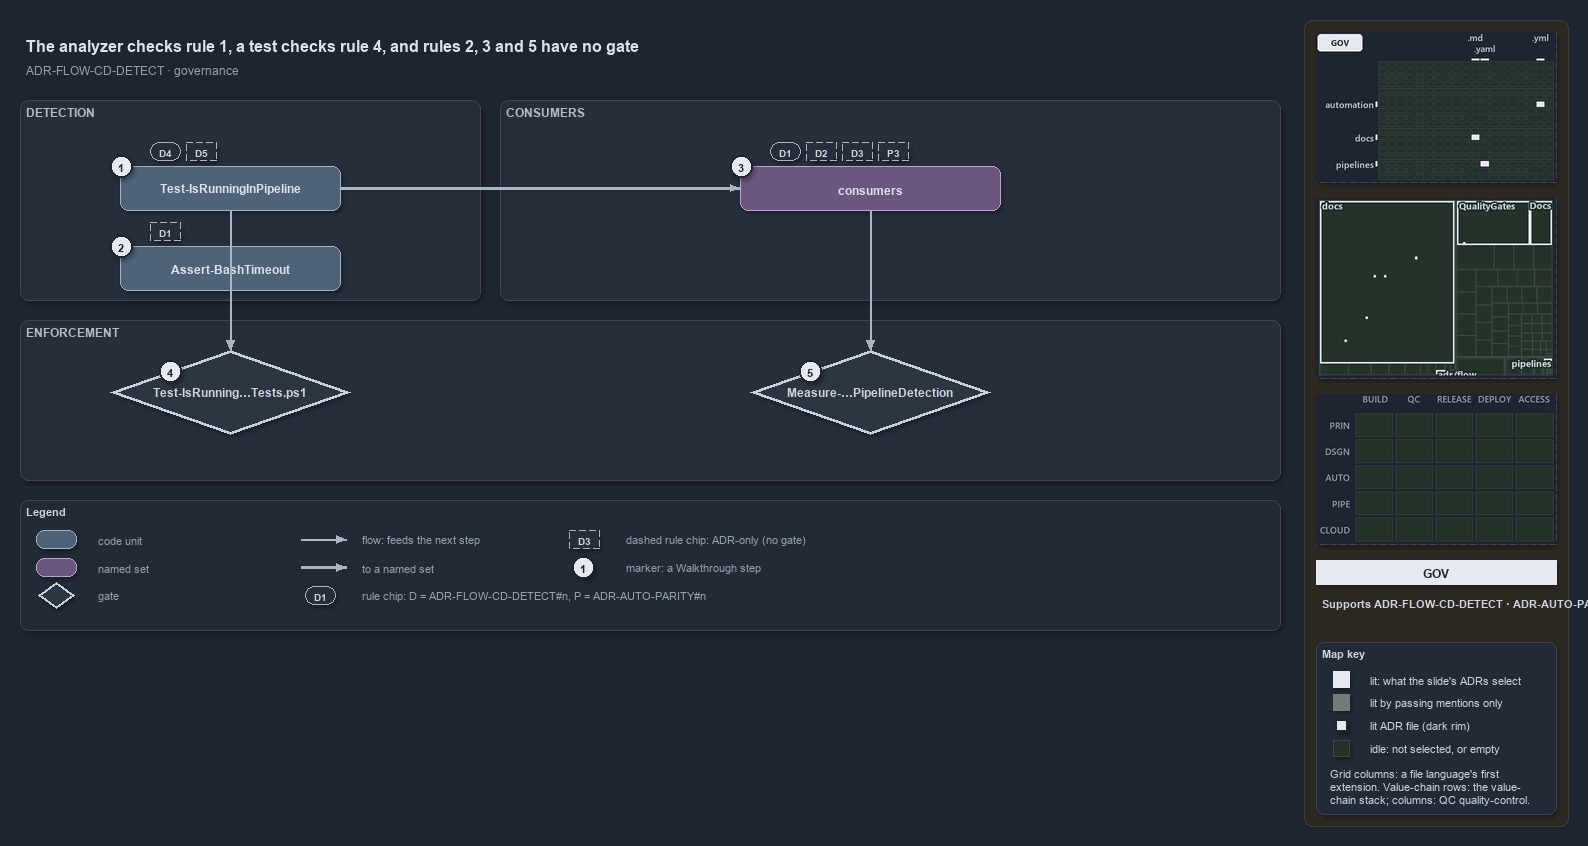

The diagram above was exported from draw.io. Its source (the exported page's mxGraphModel, read from the mxfile embedded in the PNG):
<mxGraphModel dx="1024" dy="768" grid="0" gridSize="10" guides="1" tooltips="1" connect="1" arrows="1" fold="1" page="1" pageScale="1" pageWidth="1572" pageHeight="640" background="#1E2430" math="0" shadow="1">
  <root>
    <mxCell id="0" />
    <mxCell id="1" parent="0" />
    <mxCell id="sidebar-bg" value="" style="rounded=1;arcSize=2;html=1;fillColor=#2E2823;strokeColor=#453C33;shadow=0;" vertex="1" parent="1">
      <mxGeometry x="1304" y="4" width="264" height="806" as="geometry" />
    </mxCell>
    <mxCell id="title" value="The analyzer checks rule 1, a test checks rule 4, and rules 2, 3 and 5 have no gate" style="text;html=1;align=left;verticalAlign=middle;fontSize=16;fontStyle=1;fontColor=#DDE2E9;" vertex="1" parent="1">
      <mxGeometry x="20" y="14" width="1260" height="30" as="geometry" />
    </mxCell>
    <mxCell id="subtitle" value="ADR-FLOW-CD-DETECT &amp;#183; governance" style="text;html=1;align=left;verticalAlign=middle;fontSize=12;fontColor=#949FAE;" vertex="1" parent="1">
      <mxGeometry x="20" y="44" width="1240" height="20" as="geometry" />
    </mxCell>
    <mxCell id="band-detect" value="DETECTION" style="rounded=1;html=1;arcSize=3;fillColor=#262E3B;strokeColor=#3A4555;verticalAlign=top;align=left;spacingLeft=8;fontStyle=1;fontSize=12;fontColor=#B0BAC7;" vertex="1" parent="1">
      <mxGeometry x="20" y="84" width="460" height="200" as="geometry" />
    </mxCell>
    <mxCell id="band-consumers" value="CONSUMERS" style="rounded=1;html=1;arcSize=3;fillColor=#262E3B;strokeColor=#3A4555;verticalAlign=top;align=left;spacingLeft=8;fontStyle=1;fontSize=12;fontColor=#B0BAC7;" vertex="1" parent="1">
      <mxGeometry x="500" y="84" width="780" height="200" as="geometry" />
    </mxCell>
    <mxCell id="band-enforce" value="ENFORCEMENT" style="rounded=1;html=1;arcSize=3;fillColor=#262E3B;strokeColor=#3A4555;verticalAlign=top;align=left;spacingLeft=8;fontStyle=1;fontSize=12;fontColor=#B0BAC7;" vertex="1" parent="1">
      <mxGeometry x="20" y="304" width="1260" height="160" as="geometry" />
    </mxCell>
    <mxCell id="g-detect" value="&lt;b&gt;Test-IsRunningInPipeline&lt;/b&gt;" style="rounded=1;whiteSpace=wrap;html=1;arcSize=20;fillColor=#4E6378;strokeColor=#9FB3C8;fontColor=#DDE2E9;fontSize=12;" vertex="1" parent="1">
      <mxGeometry x="120" y="150" width="220" height="44" as="geometry" />
    </mxCell>
    <mxCell id="mark-1" value="1" style="ellipse;html=1;fillColor=#E6EAF0;strokeColor=#1E2430;strokeWidth=2;fontColor=#1E2430;fontStyle=1;fontSize=11;" vertex="1" parent="1">
      <mxGeometry x="110" y="139" width="22" height="22" as="geometry" />
    </mxCell>
    <mxCell id="chip-d4" value="D4" style="rounded=1;arcSize=50;whiteSpace=wrap;html=1;fillColor=#262E3B;strokeColor=#AAB4C3;fontColor=#CDD3DC;fontStyle=1;fontSize=10.5;" vertex="1" parent="1">
      <mxGeometry x="150" y="126" width="30" height="18" as="geometry" />
    </mxCell>
    <mxCell id="chip-d5" value="D5" style="rounded=1;arcSize=50;whiteSpace=wrap;html=1;fillColor=#262E3B;strokeColor=#AAB4C3;fontColor=#CDD3DC;fontStyle=1;fontSize=10.5;dashed=1;" vertex="1" parent="1">
      <mxGeometry x="186" y="126" width="30" height="18" as="geometry" />
    </mxCell>
    <mxCell id="g-hook" value="&lt;b&gt;Assert-BashTimeout&lt;/b&gt;" style="rounded=1;whiteSpace=wrap;html=1;arcSize=20;fillColor=#4E6378;strokeColor=#9FB3C8;fontColor=#DDE2E9;fontSize=12;" vertex="1" parent="1">
      <mxGeometry x="120" y="230" width="220" height="44" as="geometry" />
    </mxCell>
    <mxCell id="mark-2" value="2" style="ellipse;html=1;fillColor=#E6EAF0;strokeColor=#1E2430;strokeWidth=2;fontColor=#1E2430;fontStyle=1;fontSize=11;" vertex="1" parent="1">
      <mxGeometry x="110" y="219" width="22" height="22" as="geometry" />
    </mxCell>
    <mxCell id="chip-hook-d1" value="D1" style="rounded=1;arcSize=50;whiteSpace=wrap;html=1;fillColor=#262E3B;strokeColor=#AAB4C3;fontColor=#CDD3DC;fontStyle=1;fontSize=10.5;dashed=1;" vertex="1" parent="1">
      <mxGeometry x="150" y="206" width="30" height="18" as="geometry" />
    </mxCell>
    <mxCell id="g-consumers" value="&lt;b&gt;consumers&lt;/b&gt;" style="rounded=1;whiteSpace=wrap;html=1;arcSize=20;fillColor=#6A567E;strokeColor=#B9A6CC;fontColor=#DDE2E9;fontSize=12;" vertex="1" parent="1">
      <mxGeometry x="740" y="150" width="260" height="44" as="geometry" />
    </mxCell>
    <mxCell id="mark-3" value="3" style="ellipse;html=1;fillColor=#E6EAF0;strokeColor=#1E2430;strokeWidth=2;fontColor=#1E2430;fontStyle=1;fontSize=11;" vertex="1" parent="1">
      <mxGeometry x="730" y="139" width="22" height="22" as="geometry" />
    </mxCell>
    <mxCell id="chip-d1" value="D1" style="rounded=1;arcSize=50;whiteSpace=wrap;html=1;fillColor=#262E3B;strokeColor=#AAB4C3;fontColor=#CDD3DC;fontStyle=1;fontSize=10.5;" vertex="1" parent="1">
      <mxGeometry x="770" y="126" width="30" height="18" as="geometry" />
    </mxCell>
    <mxCell id="chip-d2" value="D2" style="rounded=1;arcSize=50;whiteSpace=wrap;html=1;fillColor=#262E3B;strokeColor=#AAB4C3;fontColor=#CDD3DC;fontStyle=1;fontSize=10.5;dashed=1;" vertex="1" parent="1">
      <mxGeometry x="806" y="126" width="30" height="18" as="geometry" />
    </mxCell>
    <mxCell id="chip-d3" value="D3" style="rounded=1;arcSize=50;whiteSpace=wrap;html=1;fillColor=#262E3B;strokeColor=#AAB4C3;fontColor=#CDD3DC;fontStyle=1;fontSize=10.5;dashed=1;" vertex="1" parent="1">
      <mxGeometry x="842" y="126" width="30" height="18" as="geometry" />
    </mxCell>
    <mxCell id="chip-p3" value="P3" style="rounded=1;arcSize=50;whiteSpace=wrap;html=1;fillColor=#262E3B;strokeColor=#AAB4C3;fontColor=#CDD3DC;fontStyle=1;fontSize=10.5;dashed=1;" vertex="1" parent="1">
      <mxGeometry x="878" y="126" width="30" height="18" as="geometry" />
    </mxCell>
    <mxCell id="g-test" value="&lt;b&gt;Test-IsRunning…Tests.ps1&lt;/b&gt;" style="rhombus;whiteSpace=wrap;html=1;fillColor=#2C3542;strokeColor=#C7D0DB;strokeWidth=3;fontColor=#CDD3DC;fontSize=12;" vertex="1" parent="1">
      <mxGeometry x="110" y="334" width="240" height="84" as="geometry" />
    </mxCell>
    <mxCell id="mark-4" value="4" style="ellipse;html=1;fillColor=#E6EAF0;strokeColor=#1E2430;strokeWidth=2;fontColor=#1E2430;fontStyle=1;fontSize=11;" vertex="1" parent="1">
      <mxGeometry x="159" y="344" width="22" height="22" as="geometry" />
    </mxCell>
    <mxCell id="g-rule" value="&lt;b&gt;Measure-…PipelineDetection&lt;/b&gt;" style="rhombus;whiteSpace=wrap;html=1;fillColor=#2C3542;strokeColor=#C7D0DB;strokeWidth=3;fontColor=#CDD3DC;fontSize=12;" vertex="1" parent="1">
      <mxGeometry x="750" y="334" width="240" height="84" as="geometry" />
    </mxCell>
    <mxCell id="mark-5" value="5" style="ellipse;html=1;fillColor=#E6EAF0;strokeColor=#1E2430;strokeWidth=2;fontColor=#1E2430;fontStyle=1;fontSize=11;" vertex="1" parent="1">
      <mxGeometry x="799" y="344" width="22" height="22" as="geometry" />
    </mxCell>
    <mxCell id="e-detect-consumers" value="" style="edgeStyle=orthogonalEdgeStyle;rounded=1;html=1;fontSize=10;fontColor=#CDD3DC;endArrow=block;strokeColor=#AAB4C3;shadow=0;strokeWidth=2.5;" edge="1" parent="1" source="g-detect" target="g-consumers">
      <mxGeometry relative="1" as="geometry" />
    </mxCell>
    <mxCell id="port-detect-bottom" value="" style="text;html=1;strokeColor=none;fillColor=none;" vertex="1" parent="1">
      <mxGeometry x="230" y="194" width="1" height="1" as="geometry" />
    </mxCell>
    <mxCell id="port-test-top" value="" style="text;html=1;strokeColor=none;fillColor=none;" vertex="1" parent="1">
      <mxGeometry x="230" y="334" width="1" height="1" as="geometry" />
    </mxCell>
    <mxCell id="e-detect-test" value="" style="edgeStyle=orthogonalEdgeStyle;rounded=1;html=1;fontSize=10;fontColor=#CDD3DC;endArrow=block;strokeColor=#AAB4C3;shadow=0;" edge="1" parent="1" source="port-detect-bottom" target="port-test-top">
      <mxGeometry relative="1" as="geometry" />
    </mxCell>
    <mxCell id="port-consumers-bottom" value="" style="text;html=1;strokeColor=none;fillColor=none;" vertex="1" parent="1">
      <mxGeometry x="870" y="194" width="1" height="1" as="geometry" />
    </mxCell>
    <mxCell id="port-rule-top" value="" style="text;html=1;strokeColor=none;fillColor=none;" vertex="1" parent="1">
      <mxGeometry x="870" y="334" width="1" height="1" as="geometry" />
    </mxCell>
    <mxCell id="e-consumers-rule" value="" style="edgeStyle=orthogonalEdgeStyle;rounded=1;html=1;fontSize=10;fontColor=#CDD3DC;endArrow=block;strokeColor=#AAB4C3;shadow=0;" edge="1" parent="1" source="port-consumers-bottom" target="port-rule-top">
      <mxGeometry relative="1" as="geometry" />
    </mxCell>
    <mxCell id="legend" value="&lt;b&gt;Legend&lt;/b&gt;" style="rounded=1;whiteSpace=wrap;html=1;arcSize=6;fillColor=#222A36;strokeColor=#3A4555;align=left;verticalAlign=top;spacing=8;fontSize=11;fontColor=#CDD3DC;" vertex="1" parent="1">
      <mxGeometry x="20" y="484" width="1260" height="130" as="geometry" />
    </mxCell>
    <mxCell id="lg-0" value="" style="rounded=1;html=1;arcSize=20;fillColor=#4E6378;strokeColor=#9FB3C8;" vertex="1" parent="1">
      <mxGeometry x="36" y="514" width="40" height="18" as="geometry" />
    </mxCell>
    <mxCell id="lg-0-t" value="code unit" style="text;html=1;align=left;verticalAlign=middle;fontSize=11;fontColor=#949FAE;" vertex="1" parent="1">
      <mxGeometry x="92" y="513" width="230" height="20" as="geometry" />
    </mxCell>
    <mxCell id="lg-1" value="" style="rounded=1;html=1;arcSize=20;fillColor=#6A567E;strokeColor=#B9A6CC;" vertex="1" parent="1">
      <mxGeometry x="36" y="542" width="40" height="18" as="geometry" />
    </mxCell>
    <mxCell id="lg-1-t" value="named set" style="text;html=1;align=left;verticalAlign=middle;fontSize=11;fontColor=#949FAE;" vertex="1" parent="1">
      <mxGeometry x="92" y="541" width="230" height="20" as="geometry" />
    </mxCell>
    <mxCell id="lg-2" value="" style="rhombus;html=1;fillColor=#2C3542;strokeColor=#C7D0DB;strokeWidth=2;fontColor=#CDD3DC;" vertex="1" parent="1">
      <mxGeometry x="38" y="566" width="36" height="26" as="geometry" />
    </mxCell>
    <mxCell id="lg-2-t" value="gate" style="text;html=1;align=left;verticalAlign=middle;fontSize=11;fontColor=#949FAE;" vertex="1" parent="1">
      <mxGeometry x="92" y="569" width="230" height="20" as="geometry" />
    </mxCell>
    <mxCell id="lg-3-a" value="" style="text;html=1;strokeColor=none;fillColor=none;" vertex="1" parent="1">
      <mxGeometry x="300" y="523" width="1" height="1" as="geometry" />
    </mxCell>
    <mxCell id="lg-3-b" value="" style="text;html=1;strokeColor=none;fillColor=none;" vertex="1" parent="1">
      <mxGeometry x="346" y="523" width="1" height="1" as="geometry" />
    </mxCell>
    <mxCell id="lg-3" value="" style="edgeStyle=orthogonalEdgeStyle;rounded=1;html=1;fontSize=10;fontColor=#CDD3DC;endArrow=block;strokeColor=#AAB4C3;shadow=0;" edge="1" parent="1" source="lg-3-a" target="lg-3-b">
      <mxGeometry relative="1" as="geometry" />
    </mxCell>
    <mxCell id="lg-3-t" value="flow: feeds the next step" style="text;html=1;align=left;verticalAlign=middle;fontSize=11;fontColor=#949FAE;" vertex="1" parent="1">
      <mxGeometry x="356" y="513" width="230" height="20" as="geometry" />
    </mxCell>
    <mxCell id="lg-4-a" value="" style="text;html=1;strokeColor=none;fillColor=none;" vertex="1" parent="1">
      <mxGeometry x="300" y="551" width="1" height="1" as="geometry" />
    </mxCell>
    <mxCell id="lg-4-b" value="" style="text;html=1;strokeColor=none;fillColor=none;" vertex="1" parent="1">
      <mxGeometry x="346" y="551" width="1" height="1" as="geometry" />
    </mxCell>
    <mxCell id="lg-4" value="" style="edgeStyle=orthogonalEdgeStyle;rounded=1;html=1;fontSize=10;fontColor=#CDD3DC;endArrow=block;strokeColor=#AAB4C3;shadow=0;strokeWidth=2.5;" edge="1" parent="1" source="lg-4-a" target="lg-4-b">
      <mxGeometry relative="1" as="geometry" />
    </mxCell>
    <mxCell id="lg-4-t" value="to a named set" style="text;html=1;align=left;verticalAlign=middle;fontSize=11;fontColor=#949FAE;" vertex="1" parent="1">
      <mxGeometry x="356" y="541" width="230" height="20" as="geometry" />
    </mxCell>
    <mxCell id="lg-5" value="D1" style="rounded=1;arcSize=50;whiteSpace=wrap;html=1;fillColor=#262E3B;strokeColor=#AAB4C3;fontColor=#CDD3DC;fontStyle=1;fontSize=10.5;" vertex="1" parent="1">
      <mxGeometry x="305" y="570" width="30" height="18" as="geometry" />
    </mxCell>
    <mxCell id="lg-5-t" value="rule chip: D = ADR-FLOW-CD-DETECT#n, P = ADR-AUTO-PARITY#n" style="text;html=1;align=left;verticalAlign=middle;fontSize=11;fontColor=#949FAE;" vertex="1" parent="1">
      <mxGeometry x="356" y="569" width="230" height="20" as="geometry" />
    </mxCell>
    <mxCell id="lg-6" value="D3" style="rounded=1;arcSize=50;whiteSpace=wrap;html=1;fillColor=#262E3B;strokeColor=#AAB4C3;fontColor=#CDD3DC;fontStyle=1;fontSize=10.5;dashed=1;" vertex="1" parent="1">
      <mxGeometry x="569" y="514" width="30" height="18" as="geometry" />
    </mxCell>
    <mxCell id="lg-6-t" value="dashed rule chip: ADR-only (no gate)" style="text;html=1;align=left;verticalAlign=middle;fontSize=11;fontColor=#949FAE;" vertex="1" parent="1">
      <mxGeometry x="620" y="513" width="230" height="20" as="geometry" />
    </mxCell>
    <mxCell id="lg-7" value="1" style="ellipse;html=1;fillColor=#E6EAF0;strokeColor=#1E2430;strokeWidth=2;fontColor=#1E2430;fontStyle=1;fontSize=11;" vertex="1" parent="1">
      <mxGeometry x="572" y="540" width="22" height="22" as="geometry" />
    </mxCell>
    <mxCell id="lg-7-t" value="marker: a Walkthrough step" style="text;html=1;align=left;verticalAlign=middle;fontSize=11;fontColor=#949FAE;" vertex="1" parent="1">
      <mxGeometry x="620" y="541" width="230" height="20" as="geometry" />
    </mxCell>
    <mxCell id="minimap-grid" value="" style="shape=image;imageAspect=0;rounded=1;arcSize=4;whiteSpace=wrap;html=1;fillColor=#262E3B;strokeColor=#3A4555;dashed=1;fontColor=#949FAE;fontSize=11;image=data:image/png,(base64 omitted: 9556 chars);" vertex="1" parent="1">
      <mxGeometry x="1316" y="16" width="240" height="150" as="geometry" />
    </mxCell>
    <mxCell id="minimap-tree" value="" style="shape=image;imageAspect=0;rounded=1;arcSize=4;whiteSpace=wrap;html=1;fillColor=#262E3B;strokeColor=#3A4555;dashed=1;fontColor=#949FAE;fontSize=11;image=data:image/png,(base64 omitted: 13416 chars);" vertex="1" parent="1">
      <mxGeometry x="1316" y="182" width="240" height="180" as="geometry" />
    </mxCell>
    <mxCell id="minimap-chain" value="" style="shape=image;imageAspect=0;rounded=1;arcSize=4;whiteSpace=wrap;html=1;fillColor=#262E3B;strokeColor=#3A4555;dashed=1;fontColor=#949FAE;fontSize=11;image=data:image/png,(base64 omitted: 11912 chars);" vertex="1" parent="1">
      <mxGeometry x="1316" y="378" width="240" height="150" as="geometry" />
    </mxCell>
    <mxCell id="lens-badge" value="GOV" style="rounded=0;whiteSpace=wrap;html=1;align=center;verticalAlign=middle;fontSize=12;fontStyle=1;fontColor=#1E2430;fillColor=#E6EAF0;strokeColor=none;" vertex="1" parent="1">
      <mxGeometry x="1316" y="544" width="240" height="24" as="geometry" />
    </mxCell>
    <mxCell id="supports" value="&lt;b&gt;Supports&lt;/b&gt; ADR-FLOW-CD-DETECT &amp;#183; ADR-AUTO-PARITY" style="text;html=1;whiteSpace=wrap;align=left;verticalAlign=top;fontSize=11;fontColor=#CDD3DC;" vertex="1" parent="1">
      <mxGeometry x="1316" y="576" width="240" height="38" as="geometry" />
    </mxCell>
    <mxCell id="mapkey" value="&lt;b&gt;Map key&lt;/b&gt;" style="rounded=1;arcSize=6;whiteSpace=wrap;html=1;align=left;verticalAlign=top;fontSize=11;fontColor=#CDD3DC;fillColor=#222A36;strokeColor=#3A4555;spacingLeft=8;spacingTop=2;" vertex="1" parent="1">
      <mxGeometry x="1316" y="626" width="240" height="172" as="geometry" />
    </mxCell>
    <mxCell id="mapkey-lit" value="" style="rounded=0;html=1;fillColor=#E6EAF0;strokeColor=#E6EAF0;" vertex="1" parent="1">
      <mxGeometry x="1333.0" y="655.0" width="16" height="16" as="geometry" />
    </mxCell>
    <mxCell id="mapkey-lit-text" value="lit: what the slide's ADRs select" style="text;html=1;align=left;verticalAlign=middle;fontSize=11;fontColor=#CDD3DC;" vertex="1" parent="1">
      <mxGeometry x="1364" y="653" width="184" height="20" as="geometry" />
    </mxCell>
    <mxCell id="mapkey-touched" value="" style="rounded=0;html=1;fillColor=#727C79;strokeColor=#727C79;" vertex="1" parent="1">
      <mxGeometry x="1333.0" y="678.0" width="16" height="16" as="geometry" />
    </mxCell>
    <mxCell id="mapkey-touched-text" value="lit by passing mentions only" style="text;html=1;align=left;verticalAlign=middle;fontSize=11;fontColor=#CDD3DC;" vertex="1" parent="1">
      <mxGeometry x="1364" y="676" width="184" height="20" as="geometry" />
    </mxCell>
    <mxCell id="mapkey-adr" value="" style="rounded=0;html=1;fillColor=#E6EAF0;strokeColor=#1C2A24;strokeWidth=2;" vertex="1" parent="1">
      <mxGeometry x="1335.0" y="703.0" width="12" height="12" as="geometry" />
    </mxCell>
    <mxCell id="mapkey-adr-text" value="lit ADR file (dark rim)" style="text;html=1;align=left;verticalAlign=middle;fontSize=11;fontColor=#CDD3DC;" vertex="1" parent="1">
      <mxGeometry x="1364" y="699" width="184" height="20" as="geometry" />
    </mxCell>
    <mxCell id="mapkey-idle" value="" style="rounded=0;html=1;fillColor=#243229;strokeColor=#3B4D43;" vertex="1" parent="1">
      <mxGeometry x="1333.0" y="724.0" width="16" height="16" as="geometry" />
    </mxCell>
    <mxCell id="mapkey-idle-text" value="idle: not selected, or empty" style="text;html=1;align=left;verticalAlign=middle;fontSize=11;fontColor=#CDD3DC;" vertex="1" parent="1">
      <mxGeometry x="1364" y="722" width="184" height="20" as="geometry" />
    </mxCell>
    <mxCell id="mapkey-codes" value="Grid columns: a file language's first&lt;br&gt;extension. Value-chain rows: the value-&lt;br&gt;chain stack; columns: QC quality-control." style="text;html=1;align=left;verticalAlign=top;whiteSpace=wrap;fontSize=11;fontColor=#CDD3DC;" vertex="1" parent="1">
      <mxGeometry x="1324" y="746" width="224" height="46" as="geometry" />
    </mxCell>
  </root>
</mxGraphModel>